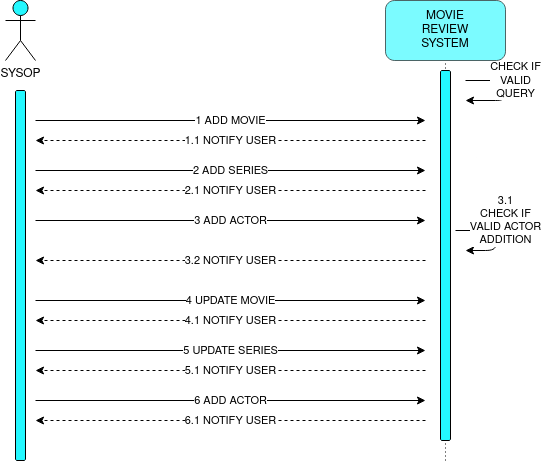

The diagram above was exported from draw.io. Its source (the exported page's mxGraphModel, read from the mxfile embedded in the PNG):
<mxGraphModel dx="981" dy="549" grid="1" gridSize="10" guides="1" tooltips="1" connect="1" arrows="1" fold="1" page="1" pageScale="1" pageWidth="827" pageHeight="1169" math="0" shadow="0">
  <root>
    <mxCell id="0" />
    <mxCell id="1" parent="0" />
    <mxCell id="-6M8VAotZRKdgRfcV_gX-1" value="SYSOP" style="shape=umlActor;verticalLabelPosition=bottom;verticalAlign=top;html=1;outlineConnect=0;fillColor=#24F8FF;" vertex="1" parent="1">
      <mxGeometry x="50" y="30" width="30" height="60" as="geometry" />
    </mxCell>
    <mxCell id="-6M8VAotZRKdgRfcV_gX-2" value="" style="rounded=1;whiteSpace=wrap;html=1;fillColor=#24F8FF;direction=south;" vertex="1" parent="1">
      <mxGeometry x="60" y="120" width="10" height="370" as="geometry" />
    </mxCell>
    <mxCell id="-6M8VAotZRKdgRfcV_gX-3" value="&lt;div&gt;MOVIE&lt;/div&gt;&lt;div&gt;REVIEW&lt;/div&gt;&lt;div&gt;SYSTEM&lt;br&gt;&lt;/div&gt;" style="rounded=1;whiteSpace=wrap;html=1;fillColor=#24F8FF;opacity=60;" vertex="1" parent="1">
      <mxGeometry x="430" y="30" width="120" height="60" as="geometry" />
    </mxCell>
    <mxCell id="-6M8VAotZRKdgRfcV_gX-4" value="" style="endArrow=none;dashed=1;html=1;dashPattern=1 3;strokeWidth=1;entryX=0.5;entryY=1;entryDx=0;entryDy=0;" edge="1" parent="1" target="-6M8VAotZRKdgRfcV_gX-3">
      <mxGeometry width="50" height="50" relative="1" as="geometry">
        <mxPoint x="490" y="490" as="sourcePoint" />
        <mxPoint x="590" y="200" as="targetPoint" />
      </mxGeometry>
    </mxCell>
    <mxCell id="-6M8VAotZRKdgRfcV_gX-5" value="" style="rounded=1;whiteSpace=wrap;html=1;fillColor=#24F8FF;direction=south;" vertex="1" parent="1">
      <mxGeometry x="485" y="100" width="10" height="370" as="geometry" />
    </mxCell>
    <mxCell id="-6M8VAotZRKdgRfcV_gX-6" value="1 ADD MOVIE" style="endArrow=classic;html=1;strokeWidth=1;" edge="1" parent="1">
      <mxGeometry width="50" height="50" relative="1" as="geometry">
        <mxPoint x="80" y="150" as="sourcePoint" />
        <mxPoint x="470" y="150" as="targetPoint" />
      </mxGeometry>
    </mxCell>
    <mxCell id="-6M8VAotZRKdgRfcV_gX-7" value="&lt;div&gt;CHECK IF &lt;br&gt;&lt;/div&gt;&lt;div&gt;VALID &lt;br&gt;&lt;/div&gt;&lt;div&gt;QUERY&lt;br&gt;&lt;/div&gt;" style="endArrow=classic;html=1;strokeWidth=1;" edge="1" parent="1">
      <mxGeometry x="-0.2" y="10" width="50" height="50" relative="1" as="geometry">
        <mxPoint x="510" y="110" as="sourcePoint" />
        <mxPoint x="510" y="130" as="targetPoint" />
        <Array as="points">
          <mxPoint x="550" y="110" />
          <mxPoint x="550" y="130" />
        </Array>
        <mxPoint as="offset" />
      </mxGeometry>
    </mxCell>
    <mxCell id="-6M8VAotZRKdgRfcV_gX-8" value="1.1 NOTIFY USER" style="endArrow=classic;html=1;strokeWidth=1;dashed=1;" edge="1" parent="1">
      <mxGeometry width="50" height="50" relative="1" as="geometry">
        <mxPoint x="470" y="170" as="sourcePoint" />
        <mxPoint x="80" y="170" as="targetPoint" />
      </mxGeometry>
    </mxCell>
    <mxCell id="-6M8VAotZRKdgRfcV_gX-9" value="2 ADD SERIES" style="endArrow=classic;html=1;strokeWidth=1;" edge="1" parent="1">
      <mxGeometry width="50" height="50" relative="1" as="geometry">
        <mxPoint x="80" y="200" as="sourcePoint" />
        <mxPoint x="470" y="200" as="targetPoint" />
      </mxGeometry>
    </mxCell>
    <mxCell id="-6M8VAotZRKdgRfcV_gX-10" value="2.1 NOTIFY USER" style="endArrow=classic;html=1;strokeWidth=1;dashed=1;" edge="1" parent="1">
      <mxGeometry width="50" height="50" relative="1" as="geometry">
        <mxPoint x="470" y="220" as="sourcePoint" />
        <mxPoint x="80" y="220" as="targetPoint" />
      </mxGeometry>
    </mxCell>
    <mxCell id="-6M8VAotZRKdgRfcV_gX-11" value="3 ADD ACTOR" style="endArrow=classic;html=1;strokeWidth=1;" edge="1" parent="1">
      <mxGeometry width="50" height="50" relative="1" as="geometry">
        <mxPoint x="80" y="250" as="sourcePoint" />
        <mxPoint x="470" y="250" as="targetPoint" />
      </mxGeometry>
    </mxCell>
    <mxCell id="-6M8VAotZRKdgRfcV_gX-13" value="3.1&lt;div&gt;CHECK IF &lt;br&gt;&lt;/div&gt;&lt;div&gt;VALID ACTOR&lt;/div&gt;&lt;div&gt;ADDITION&lt;br&gt;&lt;/div&gt;" style="endArrow=classic;html=1;strokeWidth=1;" edge="1" parent="1">
      <mxGeometry x="-0.1111" y="14" width="50" height="50" relative="1" as="geometry">
        <mxPoint x="500" y="260" as="sourcePoint" />
        <mxPoint x="510" y="280" as="targetPoint" />
        <Array as="points">
          <mxPoint x="540" y="260" />
          <mxPoint x="540" y="280" />
        </Array>
        <mxPoint x="-4" y="-10" as="offset" />
      </mxGeometry>
    </mxCell>
    <mxCell id="-6M8VAotZRKdgRfcV_gX-14" value="3.2 NOTIFY USER" style="endArrow=classic;html=1;strokeWidth=1;rounded=1;dashed=1;" edge="1" parent="1">
      <mxGeometry width="50" height="50" relative="1" as="geometry">
        <mxPoint x="470" y="290" as="sourcePoint" />
        <mxPoint x="80" y="290" as="targetPoint" />
      </mxGeometry>
    </mxCell>
    <mxCell id="-6M8VAotZRKdgRfcV_gX-15" value="4 UPDATE MOVIE" style="endArrow=classic;html=1;strokeWidth=1;" edge="1" parent="1">
      <mxGeometry width="50" height="50" relative="1" as="geometry">
        <mxPoint x="80" y="330" as="sourcePoint" />
        <mxPoint x="470" y="330" as="targetPoint" />
      </mxGeometry>
    </mxCell>
    <mxCell id="-6M8VAotZRKdgRfcV_gX-16" value="4.1 NOTIFY USER" style="endArrow=classic;html=1;strokeWidth=1;dashed=1;" edge="1" parent="1">
      <mxGeometry width="50" height="50" relative="1" as="geometry">
        <mxPoint x="470" y="350" as="sourcePoint" />
        <mxPoint x="80" y="350" as="targetPoint" />
      </mxGeometry>
    </mxCell>
    <mxCell id="-6M8VAotZRKdgRfcV_gX-17" value="5 UPDATE SERIES" style="endArrow=classic;html=1;strokeWidth=1;" edge="1" parent="1">
      <mxGeometry width="50" height="50" relative="1" as="geometry">
        <mxPoint x="80" y="380" as="sourcePoint" />
        <mxPoint x="470" y="380" as="targetPoint" />
      </mxGeometry>
    </mxCell>
    <mxCell id="-6M8VAotZRKdgRfcV_gX-18" value="5.1 NOTIFY USER" style="endArrow=classic;html=1;strokeWidth=1;dashed=1;" edge="1" parent="1">
      <mxGeometry width="50" height="50" relative="1" as="geometry">
        <mxPoint x="470" y="400" as="sourcePoint" />
        <mxPoint x="80" y="400" as="targetPoint" />
      </mxGeometry>
    </mxCell>
    <mxCell id="-6M8VAotZRKdgRfcV_gX-19" value="6 ADD ACTOR" style="endArrow=classic;html=1;strokeWidth=1;" edge="1" parent="1">
      <mxGeometry width="50" height="50" relative="1" as="geometry">
        <mxPoint x="80" y="430" as="sourcePoint" />
        <mxPoint x="470" y="430" as="targetPoint" />
      </mxGeometry>
    </mxCell>
    <mxCell id="-6M8VAotZRKdgRfcV_gX-20" value="6.1 NOTIFY USER" style="endArrow=classic;html=1;strokeWidth=1;rounded=1;dashed=1;" edge="1" parent="1">
      <mxGeometry width="50" height="50" relative="1" as="geometry">
        <mxPoint x="470" y="450" as="sourcePoint" />
        <mxPoint x="80" y="450" as="targetPoint" />
      </mxGeometry>
    </mxCell>
  </root>
</mxGraphModel>